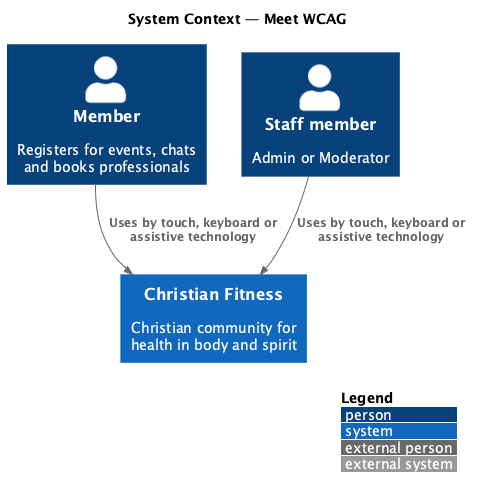

The diagram above was rendered by PlantUML. Its source (embedded in the PNG):
@startuml
!include <C4/C4_Context>
LAYOUT_WITH_LEGEND()
title System Context — Meet WCAG

Person(member, "Member", "Registers for events, chats and books professionals")
Person(staff, "Staff member", "Admin or Moderator")
System(cf, "Christian Fitness", "Christian community for health in body and spirit")

Rel(member, cf, "Uses by touch, keyboard or assistive technology")
Rel(staff, cf, "Uses by touch, keyboard or assistive technology")
@enduml